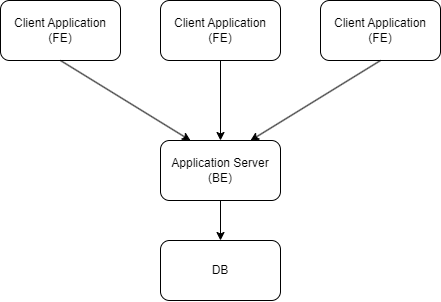

The diagram above was exported from draw.io. Its source (the exported page's mxGraphModel, read from the mxfile embedded in the PNG):
<mxGraphModel dx="1323" dy="687" grid="1" gridSize="10" guides="1" tooltips="1" connect="1" arrows="1" fold="1" page="1" pageScale="1" pageWidth="1600" pageHeight="900" math="0" shadow="0">
  <root>
    <mxCell id="0" />
    <mxCell id="1" parent="0" />
    <mxCell id="Af9smGkPPriBeHnDejzi-1" value="DB" style="rounded=1;whiteSpace=wrap;html=1;" vertex="1" parent="1">
      <mxGeometry x="310" y="390" width="120" height="60" as="geometry" />
    </mxCell>
    <mxCell id="Af9smGkPPriBeHnDejzi-2" value="Application Server (BE)" style="rounded=1;whiteSpace=wrap;html=1;" vertex="1" parent="1">
      <mxGeometry x="310" y="290" width="120" height="60" as="geometry" />
    </mxCell>
    <mxCell id="Af9smGkPPriBeHnDejzi-3" value="Client Application (FE)" style="rounded=1;whiteSpace=wrap;html=1;" vertex="1" parent="1">
      <mxGeometry x="150" y="150" width="120" height="60" as="geometry" />
    </mxCell>
    <mxCell id="Af9smGkPPriBeHnDejzi-4" value="Client Application (FE)" style="rounded=1;whiteSpace=wrap;html=1;" vertex="1" parent="1">
      <mxGeometry x="310" y="150" width="120" height="60" as="geometry" />
    </mxCell>
    <mxCell id="Af9smGkPPriBeHnDejzi-5" value="Client Application (FE)" style="rounded=1;whiteSpace=wrap;html=1;" vertex="1" parent="1">
      <mxGeometry x="470" y="150" width="120" height="60" as="geometry" />
    </mxCell>
    <mxCell id="Af9smGkPPriBeHnDejzi-6" value="" style="endArrow=classic;html=1;rounded=0;entryX=0.5;entryY=0;entryDx=0;entryDy=0;exitX=0.5;exitY=1;exitDx=0;exitDy=0;" edge="1" parent="1" source="Af9smGkPPriBeHnDejzi-2" target="Af9smGkPPriBeHnDejzi-1">
      <mxGeometry width="50" height="50" relative="1" as="geometry">
        <mxPoint x="300" y="340" as="sourcePoint" />
        <mxPoint x="350" y="290" as="targetPoint" />
      </mxGeometry>
    </mxCell>
    <mxCell id="Af9smGkPPriBeHnDejzi-7" value="" style="endArrow=classic;html=1;rounded=0;exitX=0.5;exitY=1;exitDx=0;exitDy=0;entryX=0.25;entryY=0;entryDx=0;entryDy=0;" edge="1" parent="1" source="Af9smGkPPriBeHnDejzi-3" target="Af9smGkPPriBeHnDejzi-2">
      <mxGeometry width="50" height="50" relative="1" as="geometry">
        <mxPoint x="300" y="340" as="sourcePoint" />
        <mxPoint x="350" y="290" as="targetPoint" />
      </mxGeometry>
    </mxCell>
    <mxCell id="Af9smGkPPriBeHnDejzi-8" value="" style="endArrow=classic;html=1;rounded=0;exitX=0.5;exitY=1;exitDx=0;exitDy=0;entryX=0.5;entryY=0;entryDx=0;entryDy=0;" edge="1" parent="1" source="Af9smGkPPriBeHnDejzi-4" target="Af9smGkPPriBeHnDejzi-2">
      <mxGeometry width="50" height="50" relative="1" as="geometry">
        <mxPoint x="300" y="340" as="sourcePoint" />
        <mxPoint x="350" y="290" as="targetPoint" />
      </mxGeometry>
    </mxCell>
    <mxCell id="Af9smGkPPriBeHnDejzi-9" value="" style="endArrow=classic;html=1;rounded=0;exitX=0.5;exitY=1;exitDx=0;exitDy=0;entryX=0.75;entryY=0;entryDx=0;entryDy=0;" edge="1" parent="1" source="Af9smGkPPriBeHnDejzi-5" target="Af9smGkPPriBeHnDejzi-2">
      <mxGeometry width="50" height="50" relative="1" as="geometry">
        <mxPoint x="300" y="340" as="sourcePoint" />
        <mxPoint x="350" y="290" as="targetPoint" />
      </mxGeometry>
    </mxCell>
  </root>
</mxGraphModel>